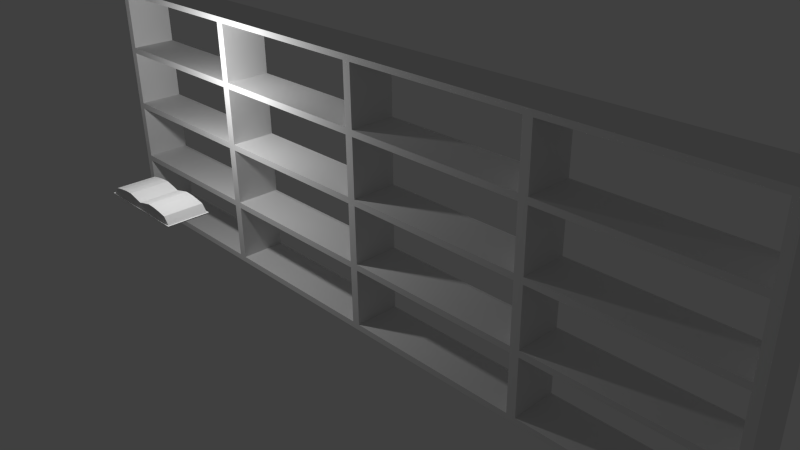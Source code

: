 # Source: family-album.blend  (saved by Blender 2.74.0; exported with 4.5.12 LTS)
import bpy
from mathutils import Matrix  # noqa: F401  (used for matrix-valued properties, if any)

bpy.ops.wm.read_factory_settings(use_empty=True)
scene = bpy.context.scene
scene.name = 'Scene'

# ---- collections
col_collection_1 = bpy.data.collections.new('Collection 1'); scene.collection.children.link(col_collection_1)

# ---- world
world_world = bpy.data.worlds.new('World'); scene.world = world_world
world_world.color = (0.05088, 0.05088, 0.05088)
world_world.use_sun_shadow = False
world_world.sun_shadow_jitter_overblur = 0.0
world_world.cycles.sampling_method = 'MANUAL'
world_world.cycles.sample_map_resolution = 256

# ---- cameras
cam_camera = bpy.data.cameras.new('Camera')
cam_camera.clip_end = 100.0
cam_camera.lens = 35.0
cam_camera.sensor_width = 32.0
cam_camera.sensor_height = 18.0
cam_camera.ortho_scale = 7.314
cam_camera.dof.focus_distance = 0.0
cam_camera.dof.aperture_fstop = 128.0

# ---- lights
light_lamp = bpy.data.lights.new('Lamp', 'POINT')
light_lamp.transmission_factor = 0.0
light_lamp.cutoff_distance = 30.0
light_lamp.energy = 100.0
light_lamp.shadow_buffer_clip_start = 1.001
light_lamp.shadow_soft_size = 0.1
light_lamp.shadow_maximum_resolution = 0.006
light_lamp.use_absolute_resolution = True
light_lamp.cycles.use_multiple_importance_sampling = False

# ---- meshes
me_cube = bpy.data.meshes.new('Cube')
me_cube.from_pydata([(-3.992, -1.0, 0.06502), (0.0, -1.0, 0.0287), (-3.992, 1.0, 0.06502), (0.0, 1.0, 0.0287), (0.0, 1.0, -0.2359), (-4.558, 1.0, -0.2359), (0.0, -1.0, -0.2359), (-4.558, -1.0, -0.2359), (-3.178, -1.0, 0.1383), (-2.363, -1.0, 0.1871), (-1.549, -1.0, 0.1992), (-0.7345, -1.0, 0.114), (-0.7345, 1.0, 0.114), (-1.549, 1.0, 0.1992), (-2.363, 1.0, 0.1871), (-3.178, 1.0, 0.1383), (-0.8476, -1.0, -0.2359), (-1.775, -1.0, -0.2359), (-2.703, -1.0, -0.2359), (-3.63, -1.0, -0.2359), (-0.8476, 1.0, -0.2359), (-1.775, 1.0, -0.2359), (-2.703, 1.0, -0.2359), (-3.63, 1.0, -0.2359), (0.0, 1.064, -0.2359), (0.0, -1.064, -0.2359), (-4.706, 1.064, -0.2359), (-4.706, -1.064, -0.2359), (-3.719, -1.064, -0.2359), (-3.719, 1.064, -0.2359), (-0.7585, -1.064, -0.2359), (-1.745, -1.064, -0.2359), (-2.732, -1.064, -0.2359), (-0.7585, 1.064, -0.2359), (-1.745, 1.064, -0.2359), (-2.732, 1.064, -0.2359), (0.0, 1.064, -0.2717), (0.0, -1.064, -0.2717), (-4.706, 1.064, -0.2717), (-4.706, -1.064, -0.2717), (-3.719, -1.064, -0.2717), (-3.719, 1.064, -0.2717), (-0.7585, -1.064, -0.2717), (-1.745, -1.064, -0.2717), (-2.732, -1.064, -0.2717), (-0.7585, 1.064, -0.2717), (-1.745, 1.064, -0.2717), (-2.732, 1.064, -0.2717), (3.992, -1.0, 0.06502), (0.0, -1.0, 0.0287), (3.992, 1.0, 0.06502), (0.0, 1.0, 0.0287), (0.0, 1.0, -0.2359), (4.558, 1.0, -0.2359), (0.0, -1.0, -0.2359), (4.558, -1.0, -0.2359), (3.178, -1.0, 0.1383), (2.363, -1.0, 0.1871), (1.549, -1.0, 0.1992), (0.7345, -1.0, 0.114), (0.7345, 1.0, 0.114), (1.549, 1.0, 0.1992), (2.363, 1.0, 0.1871), (3.178, 1.0, 0.1383), (0.8476, -1.0, -0.2359), (1.775, -1.0, -0.2359), (2.703, -1.0, -0.2359), (3.63, -1.0, -0.2359), (0.8476, 1.0, -0.2359), (1.775, 1.0, -0.2359), (2.703, 1.0, -0.2359), (3.63, 1.0, -0.2359), (0.0, 1.064, -0.2359), (0.0, -1.064, -0.2359), (4.706, 1.064, -0.2359), (4.706, -1.064, -0.2359), (3.719, -1.064, -0.2359), (3.719, 1.064, -0.2359), (0.7585, -1.064, -0.2359), (1.745, -1.064, -0.2359), (2.732, -1.064, -0.2359), (0.7585, 1.064, -0.2359), (1.745, 1.064, -0.2359), (2.732, 1.064, -0.2359), (0.0, 1.064, -0.2717), (0.0, -1.064, -0.2717), (4.706, 1.064, -0.2717), (4.706, -1.064, -0.2717), (3.719, -1.064, -0.2717), (3.719, 1.064, -0.2717), (0.7585, -1.064, -0.2717), (1.745, -1.064, -0.2717), (2.732, -1.064, -0.2717), (0.7585, 1.064, -0.2717), (1.745, 1.064, -0.2717), (2.732, 1.064, -0.2717)], [], [(8, 15, 2, 0), (19, 8, 0, 7), (0, 2, 5, 7), (18, 19, 28, 32), (15, 23, 5, 2), (3, 4, 20, 12), (12, 20, 21, 13), (13, 21, 22, 14), (14, 22, 23, 15), (20, 4, 24, 33), (21, 20, 33, 34), (22, 21, 34, 35), (23, 22, 35, 29), (6, 1, 11, 16), (16, 11, 10, 17), (17, 10, 9, 18), (18, 9, 8, 19), (1, 3, 12, 11), (11, 12, 13, 10), (10, 13, 14, 9), (9, 14, 15, 8), (32, 28, 40, 44), (33, 24, 36, 45), (34, 33, 45, 46), (35, 34, 46, 47), (29, 35, 47, 41), (17, 18, 32, 31), (16, 17, 31, 30), (6, 16, 30, 25), (5, 23, 29, 26), (19, 7, 27, 28), (7, 5, 26, 27), (4, 6, 25, 24), (40, 39, 38, 41), (37, 42, 45, 36), (42, 43, 46, 45), (43, 44, 47, 46), (44, 40, 41, 47), (31, 32, 44, 43), (30, 31, 43, 42), (25, 30, 42, 37), (26, 29, 41, 38), (28, 27, 39, 40), (27, 26, 38, 39), (56, 48, 50, 63), (67, 55, 48, 56), (48, 55, 53, 50), (66, 80, 76, 67), (63, 50, 53, 71), (51, 60, 68, 52), (60, 61, 69, 68), (61, 62, 70, 69), (62, 63, 71, 70), (68, 81, 72, 52), (69, 82, 81, 68), (70, 83, 82, 69), (71, 77, 83, 70), (54, 64, 59, 49), (64, 65, 58, 59), (65, 66, 57, 58), (66, 67, 56, 57), (49, 59, 60, 51), (59, 58, 61, 60), (58, 57, 62, 61), (57, 56, 63, 62), (80, 92, 88, 76), (81, 93, 84, 72), (82, 94, 93, 81), (83, 95, 94, 82), (77, 89, 95, 83), (65, 79, 80, 66), (64, 78, 79, 65), (54, 73, 78, 64), (53, 74, 77, 71), (67, 76, 75, 55), (55, 75, 74, 53), (52, 72, 73, 54), (88, 89, 86, 87), (85, 84, 93, 90), (90, 93, 94, 91), (91, 94, 95, 92), (92, 95, 89, 88), (79, 91, 92, 80), (78, 90, 91, 79), (73, 85, 90, 78), (74, 86, 89, 77), (76, 88, 87, 75), (75, 87, 86, 74)])
_uv = me_cube.uv_layers.new(name='UVMap')
_uv.uv.foreach_set('vector', [0.1543, 0.04386, 0.1537, 0.2523, 0.06782, 0.2536, 0.06782, 0.0423, 0.1041, 0.007526, 0.1543, 0.04386, 0.06782, 0.0423, 0.005358, 0.01457, 0.06782, 0.0423, 0.06782, 0.2536, 0.0001511, 0.2536, 0.0001512, 0.0423, 0.2334, 0.9808, 0.1415, 0.9808, 0.1327, 0.9745, 0.2305, 0.9745, 0.1537, 0.2523, 0.1037, 0.2882, 0.005748, 0.2809, 0.06782, 0.2536, 0.4855, 0.254, 0.4882, 0.2821, 0.3982, 0.2908, 0.4072, 0.2527, 0.4072, 0.2527, 0.3982, 0.2908, 0.2997, 0.2964, 0.3221, 0.2502, 0.3221, 0.2502, 0.2997, 0.2964, 0.2014, 0.2944, 0.2384, 0.2513, 0.2384, 0.2513, 0.2014, 0.2944, 0.1037, 0.2882, 0.1537, 0.2523, 0.4056, 0.6987, 0.4896, 0.6987, 0.5013, 0.7564, 0.4261, 0.7564, 0.3137, 0.6987, 0.4056, 0.6987, 0.4261, 0.7564, 0.3283, 0.7564, 0.2218, 0.6987, 0.3137, 0.6987, 0.3283, 0.7564, 0.2305, 0.7564, 0.1298, 0.6987, 0.2218, 0.6987, 0.2305, 0.7564, 0.1327, 0.7564, 0.4884, 0.0151, 0.4855, 0.04297, 0.4078, 0.04403, 0.399, 0.006146, 0.399, 0.006146, 0.4078, 0.04403, 0.3235, 0.04628, 0.3013, 0.0001511, 0.3013, 0.0001511, 0.3235, 0.04628, 0.2395, 0.04514, 0.2024, 0.001667, 0.2024, 0.001667, 0.2395, 0.04514, 0.1543, 0.04386, 0.1041, 0.007526, 0.4855, 0.04297, 0.4855, 0.254, 0.4072, 0.2527, 0.4078, 0.04403, 0.4078, 0.04403, 0.4072, 0.2527, 0.3221, 0.2502, 0.3235, 0.04628, 0.3235, 0.04628, 0.3221, 0.2502, 0.2384, 0.2513, 0.2395, 0.04514, 0.2395, 0.04514, 0.2384, 0.2513, 0.1537, 0.2523, 0.1543, 0.04386, 0.2305, 0.9745, 0.1327, 0.9745, 0.1327, 0.9709, 0.2305, 0.9709, 0.4261, 0.7564, 0.5013, 0.7564, 0.5013, 0.76, 0.4261, 0.76, 0.3283, 0.7564, 0.4261, 0.7564, 0.4261, 0.76, 0.3283, 0.76, 0.2305, 0.7564, 0.3283, 0.7564, 0.3283, 0.76, 0.2305, 0.76, 0.1327, 0.7564, 0.2305, 0.7564, 0.2305, 0.76, 0.1327, 0.76, 0.3254, 0.9808, 0.2334, 0.9808, 0.2305, 0.9745, 0.3283, 0.9745, 0.4173, 0.9808, 0.3254, 0.9808, 0.3283, 0.9745, 0.4261, 0.9745, 0.5013, 0.9808, 0.4173, 0.9808, 0.4261, 0.9745, 0.5013, 0.9745, 0.03788, 0.6987, 0.1298, 0.6987, 0.1327, 0.7564, 0.03483, 0.7564, 0.1415, 0.9808, 0.04955, 0.9808, 0.03483, 0.9745, 0.1327, 0.9745, 0.01643, 0.9646, 0.01643, 0.7663, 0.03115, 0.76, 0.03115, 0.9709, 0.9323, 0.8837, 0.8752, 0.8837, 0.7573, 0.7781, 0.9813, 0.8103, 0.1327, 0.9709, 0.03483, 0.9709, 0.03483, 0.76, 0.1327, 0.76, 0.5013, 0.9709, 0.4261, 0.9709, 0.4261, 0.76, 0.5013, 0.76, 0.4261, 0.9709, 0.3283, 0.9709, 0.3283, 0.76, 0.4261, 0.76, 0.3283, 0.9709, 0.2305, 0.9709, 0.2305, 0.76, 0.3283, 0.76, 0.2305, 0.9709, 0.1327, 0.9709, 0.1327, 0.76, 0.2305, 0.76, 0.3283, 0.9745, 0.2305, 0.9745, 0.2305, 0.9709, 0.3283, 0.9709, 0.4261, 0.9745, 0.3283, 0.9745, 0.3283, 0.9709, 0.4261, 0.9709, 0.5013, 0.9745, 0.4261, 0.9745, 0.4261, 0.9709, 0.5013, 0.9709, 0.03483, 0.7564, 0.1327, 0.7564, 0.1327, 0.76, 0.03483, 0.76, 0.1327, 0.9745, 0.03483, 0.9745, 0.03483, 0.9709, 0.1327, 0.9709, 0.03115, 0.9709, 0.03115, 0.76, 0.03483, 0.76, 0.03483, 0.9709, 0.3342, 0.3404, 0.4207, 0.3389, 0.4206, 0.5502, 0.3347, 0.5489, 0.3844, 0.3041, 0.4831, 0.3112, 0.4207, 0.3389, 0.3342, 0.3404, 0.4207, 0.3389, 0.4883, 0.339, 0.4882, 0.5503, 0.4206, 0.5502, 0.9786, 0.2537, 0.972, 0.2506, 0.972, 0.1475, 0.9786, 0.1568, 0.3347, 0.5489, 0.4206, 0.5502, 0.4826, 0.5776, 0.3847, 0.5848, 0.002933, 0.5505, 0.0812, 0.5491, 0.09016, 0.5873, 0.0001516, 0.5785, 0.0812, 0.5491, 0.1663, 0.5467, 0.1887, 0.5929, 0.09016, 0.5873, 0.1663, 0.5467, 0.25, 0.5478, 0.287, 0.5909, 0.1887, 0.5929, 0.25, 0.5478, 0.3347, 0.5489, 0.3847, 0.5848, 0.287, 0.5909, 0.7354, 0.4476, 0.7421, 0.4569, 0.7409, 0.6038, 0.7342, 0.6038, 0.7354, 0.3507, 0.7421, 0.3538, 0.7421, 0.4569, 0.7354, 0.4476, 0.7354, 0.2537, 0.7421, 0.2506, 0.7421, 0.3538, 0.7354, 0.3507, 0.7354, 0.1568, 0.7421, 0.1475, 0.7421, 0.2506, 0.7354, 0.2537, 0.0001511, 0.3115, 0.08948, 0.3026, 0.08073, 0.3405, 0.002983, 0.3394, 0.08948, 0.3026, 0.1873, 0.2967, 0.1649, 0.3428, 0.08073, 0.3405, 0.1873, 0.2967, 0.2861, 0.2982, 0.249, 0.3417, 0.1649, 0.3428, 0.2861, 0.2982, 0.3844, 0.3041, 0.3342, 0.3404, 0.249, 0.3417, 0.002983, 0.3394, 0.08073, 0.3405, 0.0812, 0.5491, 0.002933, 0.5505, 0.08073, 0.3405, 0.1649, 0.3428, 0.1663, 0.5467, 0.0812, 0.5491, 0.1649, 0.3428, 0.249, 0.3417, 0.25, 0.5478, 0.1663, 0.5467, 0.249, 0.3417, 0.3342, 0.3404, 0.3347, 0.5489, 0.25, 0.5478, 0.972, 0.2506, 0.9682, 0.2506, 0.9682, 0.1475, 0.972, 0.1475, 0.7421, 0.4569, 0.7458, 0.4569, 0.7446, 0.6038, 0.7409, 0.6038, 0.7421, 0.3538, 0.7458, 0.3538, 0.7458, 0.4569, 0.7421, 0.4569, 0.7421, 0.2506, 0.7458, 0.2506, 0.7458, 0.3538, 0.7421, 0.3538, 0.7421, 0.1475, 0.7458, 0.1475, 0.7458, 0.2506, 0.7421, 0.2506, 0.9786, 0.3507, 0.972, 0.3538, 0.972, 0.2506, 0.9786, 0.2537, 0.9786, 0.4476, 0.972, 0.4569, 0.972, 0.3538, 0.9786, 0.3507, 0.9774, 0.6038, 0.9707, 0.6038, 0.972, 0.4569, 0.9786, 0.4476, 0.7354, 0.05988, 0.7421, 0.04437, 0.7421, 0.1475, 0.7354, 0.1568, 0.9786, 0.1568, 0.972, 0.1475, 0.972, 0.04437, 0.9786, 0.05988, 0.9615, 0.02497, 0.9682, 0.04049, 0.7458, 0.04049, 0.7525, 0.02497, 0.9673, 0.6678, 0.97, 0.7716, 0.7806, 0.7444, 0.8782, 0.6332, 0.9682, 0.1475, 0.7458, 0.1475, 0.7458, 0.04437, 0.9682, 0.04437, 0.967, 0.6038, 0.7446, 0.6038, 0.7458, 0.4569, 0.9682, 0.4569, 0.9682, 0.4569, 0.7458, 0.4569, 0.7458, 0.3538, 0.9682, 0.3538, 0.9682, 0.3538, 0.7458, 0.3538, 0.7458, 0.2506, 0.9682, 0.2506, 0.9682, 0.2506, 0.7458, 0.2506, 0.7458, 0.1475, 0.9682, 0.1475, 0.972, 0.3538, 0.9682, 0.3538, 0.9682, 0.2506, 0.972, 0.2506, 0.972, 0.4569, 0.9682, 0.4569, 0.9682, 0.3538, 0.972, 0.3538, 0.9707, 0.6038, 0.967, 0.6038, 0.9682, 0.4569, 0.972, 0.4569, 0.7421, 0.04437, 0.7458, 0.04437, 0.7458, 0.1475, 0.7421, 0.1475, 0.972, 0.1475, 0.9682, 0.1475, 0.9682, 0.04437, 0.972, 0.04437, 0.9682, 0.04049, 0.9682, 0.04437, 0.7458, 0.04437, 0.7458, 0.04049])
me_cube.use_remesh_preserve_volume = False
me_cube.use_remesh_preserve_attributes = False
me_cube.use_mirror_vertex_groups = False
me_cube.update()
me_plane = bpy.data.meshes.new('Plane')
me_plane.from_pydata([(-1.0, -1.0, 0.0), (1.0, -1.0, 0.0), (-1.0, 1.0, 0.0), (1.0, 1.0, 0.0), (-1.0, 1.0, 0.08745), (-1.0, -1.0, 0.08745), (1.0, -1.0, 0.08745), (1.0, 1.0, 0.08745), (-0.9784, -1.0, 3.725e-09), (0.9784, -1.0, 3.725e-09), (0.9784, 1.0, 3.725e-09), (-0.9784, 1.0, 3.725e-09), (-0.9784, -1.0, 0.08745), (0.9784, -1.0, 0.08745), (0.9784, 1.0, 0.08745), (-0.9784, 1.0, 0.08745), (-0.5102, -1.0, 7.451e-09), (0.5102, -1.0, 7.451e-09), (0.5102, 1.0, 7.451e-09), (-0.5102, 1.0, 7.451e-09), (-0.5102, -1.0, 0.08745), (0.5102, -1.0, 0.08745), (0.5102, 1.0, 0.08745), (-0.5102, 1.0, 0.08745), (-0.486, -1.0, 1.118e-08), (0.486, -1.0, 1.118e-08), (0.486, 1.0, 1.118e-08), (-0.486, 1.0, 1.118e-08), (-0.486, -1.0, 0.08745), (0.486, -1.0, 0.08745), (0.486, 1.0, 0.08745), (-0.486, 1.0, 0.08745), (-0.01441, -1.0, 1.118e-08), (-0.01441, 1.0, 1.118e-08), (-0.01441, -1.0, 0.08745), (-0.01441, 1.0, 0.08745), (0.007929, -1.0, 1.118e-08), (0.007929, -1.0, 0.08745), (0.007929, 1.0, 1.118e-08), (0.007929, 1.0, 0.08745), (-1.0, 1.0, 0.9001), (-1.0, -1.0, 0.9001), (0.9784, -1.0, 0.9001), (1.0, -1.0, 0.9001), (1.0, 1.0, 0.9001), (-0.9784, 1.0, 0.9001), (-0.9784, -1.0, 0.9001), (0.9784, 1.0, 0.9001), (0.486, -1.0, 0.9001), (0.5102, -1.0, 0.9001), (-0.486, 1.0, 0.9001), (-0.5102, 1.0, 0.9001), (-0.5102, -1.0, 0.9001), (0.5102, 1.0, 0.9001), (-0.486, -1.0, 0.9001), (0.486, 1.0, 0.9001), (0.007929, 1.0, 0.9001), (-0.01441, 1.0, 0.9001), (-0.01441, -1.0, 0.9001), (0.007929, -1.0, 0.9001), (-1.0, -1.0, 0.9001), (1.0, -1.0, 0.9001), (-1.0, 1.0, 0.9001), (1.0, 1.0, 0.9001), (-1.0, 1.0, 0.9876), (-1.0, -1.0, 0.9876), (1.0, -1.0, 0.9876), (1.0, 1.0, 0.9876), (-0.9784, -1.0, 0.9001), (0.9784, -1.0, 0.9001), (0.9784, 1.0, 0.9001), (-0.9784, 1.0, 0.9001), (-0.9784, -1.0, 0.9876), (0.9784, -1.0, 0.9876), (0.9784, 1.0, 0.9876), (-0.9784, 1.0, 0.9876), (-0.5102, -1.0, 0.9001), (0.5102, -1.0, 0.9001), (0.5102, 1.0, 0.9001), (-0.5102, 1.0, 0.9001), (-0.5102, -1.0, 0.9876), (0.5102, -1.0, 0.9876), (0.5102, 1.0, 0.9876), (-0.5102, 1.0, 0.9876), (-0.486, -1.0, 0.9001), (0.486, -1.0, 0.9001), (0.486, 1.0, 0.9001), (-0.486, 1.0, 0.9001), (-0.486, -1.0, 0.9876), (0.486, -1.0, 0.9876), (0.486, 1.0, 0.9876), (-0.486, 1.0, 0.9876), (-0.01441, -1.0, 0.9001), (-0.01441, 1.0, 0.9001), (-0.01441, -1.0, 0.9876), (-0.01441, 1.0, 0.9876), (0.007929, -1.0, 0.9001), (0.007929, -1.0, 0.9876), (0.007929, 1.0, 0.9001), (0.007929, 1.0, 0.9876), (-1.0, 1.0, 1.8), (-1.0, -1.0, 1.8), (0.9784, -1.0, 1.8), (1.0, -1.0, 1.8), (1.0, 1.0, 1.8), (-0.9784, 1.0, 1.8), (-0.9784, -1.0, 1.8), (0.9784, 1.0, 1.8), (0.486, -1.0, 1.8), (0.5102, -1.0, 1.8), (-0.486, 1.0, 1.8), (-0.5102, 1.0, 1.8), (-0.5102, -1.0, 1.8), (0.5102, 1.0, 1.8), (-0.486, -1.0, 1.8), (0.486, 1.0, 1.8), (0.007929, 1.0, 1.8), (-0.01441, 1.0, 1.8), (-0.01441, -1.0, 1.8), (0.007929, -1.0, 1.8), (-1.0, -1.0, 1.8), (1.0, -1.0, 1.8), (-1.0, 1.0, 1.8), (1.0, 1.0, 1.8), (-1.0, 1.0, 1.888), (-1.0, -1.0, 1.888), (1.0, -1.0, 1.888), (1.0, 1.0, 1.888), (-0.9784, -1.0, 1.8), (0.9784, -1.0, 1.8), (0.9784, 1.0, 1.8), (-0.9784, 1.0, 1.8), (-0.9784, -1.0, 1.888), (0.9784, -1.0, 1.888), (0.9784, 1.0, 1.888), (-0.9784, 1.0, 1.888), (-0.5102, -1.0, 1.8), (0.5102, -1.0, 1.8), (0.5102, 1.0, 1.8), (-0.5102, 1.0, 1.8), (-0.5102, -1.0, 1.888), (0.5102, -1.0, 1.888), (0.5102, 1.0, 1.888), (-0.5102, 1.0, 1.888), (-0.486, -1.0, 1.8), (0.486, -1.0, 1.8), (0.486, 1.0, 1.8), (-0.486, 1.0, 1.8), (-0.486, -1.0, 1.888), (0.486, -1.0, 1.888), (0.486, 1.0, 1.888), (-0.486, 1.0, 1.888), (-0.01441, -1.0, 1.8), (-0.01441, 1.0, 1.8), (-0.01441, -1.0, 1.888), (-0.01441, 1.0, 1.888), (0.007929, -1.0, 1.8), (0.007929, -1.0, 1.888), (0.007929, 1.0, 1.8), (0.007929, 1.0, 1.888), (-1.0, 1.0, 2.7), (-1.0, -1.0, 2.7), (0.9784, -1.0, 2.7), (1.0, -1.0, 2.7), (1.0, 1.0, 2.7), (-0.9784, 1.0, 2.7), (-0.9784, -1.0, 2.7), (0.9784, 1.0, 2.7), (0.486, -1.0, 2.7), (0.5102, -1.0, 2.7), (-0.486, 1.0, 2.7), (-0.5102, 1.0, 2.7), (-0.5102, -1.0, 2.7), (0.5102, 1.0, 2.7), (-0.486, -1.0, 2.7), (0.486, 1.0, 2.7), (0.007929, 1.0, 2.7), (-0.01441, 1.0, 2.7), (-0.01441, -1.0, 2.7), (0.007929, -1.0, 2.7), (-1.0, -1.0, 2.7), (1.0, -1.0, 2.7), (-1.0, 1.0, 2.7), (1.0, 1.0, 2.7), (-1.0, 1.0, 2.788), (-1.0, -1.0, 2.788), (1.0, -1.0, 2.788), (1.0, 1.0, 2.788), (-0.9784, -1.0, 2.7), (0.9784, -1.0, 2.7), (0.9784, 1.0, 2.7), (-0.9784, 1.0, 2.7), (-0.9784, -1.0, 2.788), (0.9784, -1.0, 2.788), (0.9784, 1.0, 2.788), (-0.9784, 1.0, 2.788), (-0.5102, -1.0, 2.7), (0.5102, -1.0, 2.7), (0.5102, 1.0, 2.7), (-0.5102, 1.0, 2.7), (-0.5102, -1.0, 2.788), (0.5102, -1.0, 2.788), (0.5102, 1.0, 2.788), (-0.5102, 1.0, 2.788), (-0.486, -1.0, 2.7), (0.486, -1.0, 2.7), (0.486, 1.0, 2.7), (-0.486, 1.0, 2.7), (-0.486, -1.0, 2.788), (0.486, -1.0, 2.788), (0.486, 1.0, 2.788), (-0.486, 1.0, 2.788), (-0.01441, -1.0, 2.7), (-0.01441, 1.0, 2.7), (-0.01441, -1.0, 2.788), (-0.01441, 1.0, 2.788), (0.007929, -1.0, 2.7), (0.007929, -1.0, 2.788), (0.007929, 1.0, 2.7), (0.007929, 1.0, 2.788), (-1.0, 1.0, 3.601), (-1.0, -1.0, 3.601), (0.9784, -1.0, 3.601), (1.0, -1.0, 3.601), (1.0, 1.0, 3.601), (-0.9784, 1.0, 3.601), (-0.9784, -1.0, 3.601), (0.9784, 1.0, 3.601), (0.486, -1.0, 3.601), (0.5102, -1.0, 3.601), (-0.486, 1.0, 3.601), (-0.5102, 1.0, 3.601), (-0.5102, -1.0, 3.601), (0.5102, 1.0, 3.601), (-0.486, -1.0, 3.601), (0.486, 1.0, 3.601), (0.007929, 1.0, 3.601), (-0.01441, 1.0, 3.601), (-0.01441, -1.0, 3.601), (0.007929, -1.0, 3.601), (-1.0, 1.0, 3.68), (-1.0, -1.0, 3.68), (-0.9784, 1.0, 3.68), (-0.9784, -1.0, 3.68), (0.9663, -1.0, 3.601), (0.9663, 1.0, 3.601), (0.9663, -1.0, 3.68), (0.9663, 1.0, 3.68), (0.9784, -1.0, 3.68), (1.0, -1.0, 3.68), (1.0, 1.0, 3.68), (0.9784, 1.0, 3.68)], [], [(9, 10, 3, 1), (6, 7, 44, 43), (11, 2, 4, 15), (1, 3, 7, 6), (9, 1, 6, 13), (2, 0, 5, 4), (0, 8, 12, 5), (17, 9, 13, 21), (3, 10, 14, 7), (19, 11, 15, 23), (39, 35, 57, 56), (21, 13, 14, 22), (0, 2, 11, 8), (17, 18, 10, 9), (8, 11, 19, 16), (25, 26, 18, 17), (12, 20, 23, 15), (37, 39, 56, 59), (10, 18, 22, 14), (27, 19, 23, 31), (8, 16, 20, 12), (25, 17, 21, 29), (16, 24, 28, 20), (36, 25, 29, 37), (18, 26, 30, 22), (33, 27, 31, 35), (35, 34, 58, 57), (37, 29, 30, 39), (16, 19, 27, 24), (36, 38, 26, 25), (24, 27, 33, 32), (28, 34, 35, 31), (38, 33, 35, 39), (24, 32, 34, 28), (26, 38, 39, 30), (32, 33, 38, 36), (28, 31, 50, 54), (32, 36, 37, 34), (42, 43, 44, 47), (41, 46, 45, 40), (48, 49, 53, 55), (52, 54, 50, 51), (58, 59, 56, 57), (21, 22, 53, 49), (22, 30, 55, 53), (4, 5, 41, 40), (20, 28, 54, 52), (12, 15, 45, 46), (31, 23, 51, 50), (30, 29, 48, 55), (29, 21, 49, 48), (15, 4, 40, 45), (7, 14, 47, 44), (13, 6, 43, 42), (5, 12, 46, 41), (23, 20, 52, 51), (34, 37, 59, 58), (14, 13, 42, 47), (69, 70, 63, 61), (66, 67, 104, 103), (71, 62, 64, 75), (61, 63, 67, 66), (69, 61, 66, 73), (62, 60, 65, 64), (60, 68, 72, 65), (77, 69, 73, 81), (63, 70, 74, 67), (79, 71, 75, 83), (99, 95, 117, 116), (81, 73, 74, 82), (60, 62, 71, 68), (77, 78, 70, 69), (68, 71, 79, 76), (85, 86, 78, 77), (72, 80, 83, 75), (97, 99, 116, 119), (70, 78, 82, 74), (87, 79, 83, 91), (68, 76, 80, 72), (85, 77, 81, 89), (76, 84, 88, 80), (96, 85, 89, 97), (78, 86, 90, 82), (93, 87, 91, 95), (95, 94, 118, 117), (97, 89, 90, 99), (76, 79, 87, 84), (96, 98, 86, 85), (84, 87, 93, 92), (88, 94, 95, 91), (98, 93, 95, 99), (84, 92, 94, 88), (86, 98, 99, 90), (92, 93, 98, 96), (88, 91, 110, 114), (92, 96, 97, 94), (102, 103, 104, 107), (101, 106, 105, 100), (108, 109, 113, 115), (112, 114, 110, 111), (118, 119, 116, 117), (81, 82, 113, 109), (82, 90, 115, 113), (64, 65, 101, 100), (80, 88, 114, 112), (72, 75, 105, 106), (91, 83, 111, 110), (90, 89, 108, 115), (89, 81, 109, 108), (75, 64, 100, 105), (67, 74, 107, 104), (73, 66, 103, 102), (65, 72, 106, 101), (83, 80, 112, 111), (94, 97, 119, 118), (74, 73, 102, 107), (129, 130, 123, 121), (126, 127, 164, 163), (131, 122, 124, 135), (121, 123, 127, 126), (129, 121, 126, 133), (122, 120, 125, 124), (120, 128, 132, 125), (137, 129, 133, 141), (123, 130, 134, 127), (139, 131, 135, 143), (159, 155, 177, 176), (141, 133, 134, 142), (120, 122, 131, 128), (137, 138, 130, 129), (128, 131, 139, 136), (145, 146, 138, 137), (132, 140, 143, 135), (157, 159, 176, 179), (130, 138, 142, 134), (147, 139, 143, 151), (128, 136, 140, 132), (145, 137, 141, 149), (136, 144, 148, 140), (156, 145, 149, 157), (138, 146, 150, 142), (153, 147, 151, 155), (155, 154, 178, 177), (157, 149, 150, 159), (136, 139, 147, 144), (156, 158, 146, 145), (144, 147, 153, 152), (148, 154, 155, 151), (158, 153, 155, 159), (144, 152, 154, 148), (146, 158, 159, 150), (152, 153, 158, 156), (148, 151, 170, 174), (152, 156, 157, 154), (162, 163, 164, 167), (161, 166, 165, 160), (168, 169, 173, 175), (172, 174, 170, 171), (178, 179, 176, 177), (141, 142, 173, 169), (142, 150, 175, 173), (124, 125, 161, 160), (140, 148, 174, 172), (132, 135, 165, 166), (151, 143, 171, 170), (150, 149, 168, 175), (149, 141, 169, 168), (135, 124, 160, 165), (127, 134, 167, 164), (133, 126, 163, 162), (125, 132, 166, 161), (143, 140, 172, 171), (154, 157, 179, 178), (134, 133, 162, 167), (189, 190, 183, 181), (186, 187, 224, 223), (191, 182, 184, 195), (181, 183, 187, 186), (189, 181, 186, 193), (182, 180, 185, 184), (180, 188, 192, 185), (197, 189, 193, 201), (183, 190, 194, 187), (199, 191, 195, 203), (219, 215, 237, 236), (201, 193, 194, 202), (180, 182, 191, 188), (197, 198, 190, 189), (188, 191, 199, 196), (205, 206, 198, 197), (192, 200, 203, 195), (217, 219, 236, 239), (190, 198, 202, 194), (207, 199, 203, 211), (188, 196, 200, 192), (205, 197, 201, 209), (196, 204, 208, 200), (216, 205, 209, 217), (198, 206, 210, 202), (213, 207, 211, 215), (215, 214, 238, 237), (217, 209, 210, 219), (196, 199, 207, 204), (216, 218, 206, 205), (204, 207, 213, 212), (208, 214, 215, 211), (218, 213, 215, 219), (204, 212, 214, 208), (206, 218, 219, 210), (212, 213, 218, 216), (208, 211, 230, 234), (212, 216, 217, 214), (225, 242, 247, 245), (201, 202, 233, 229), (202, 210, 235, 233), (184, 185, 221, 220), (200, 208, 234, 232), (192, 195, 225, 226), (211, 203, 231, 230), (210, 209, 228, 235), (209, 201, 229, 228), (195, 184, 220, 225), (187, 194, 227, 224), (193, 186, 223, 222), (185, 192, 226, 221), (203, 200, 232, 231), (214, 217, 239, 238), (194, 193, 222, 227), (241, 243, 242, 240), (221, 226, 243, 241), (225, 220, 240, 242), (220, 221, 241, 240), (246, 244, 222, 248), (243, 226, 244, 246), (242, 243, 246, 247), (226, 225, 245, 244), (247, 246, 248, 251), (248, 249, 250, 251), (224, 227, 251, 250), (223, 224, 250, 249), (222, 223, 249, 248), (245, 247, 251, 227), (227, 222, 244, 245)])
me_plane.use_remesh_preserve_volume = False
me_plane.use_remesh_preserve_attributes = False
me_plane.use_mirror_vertex_groups = False
me_plane.update()

# ---- objects
ob_cube = bpy.data.objects.new('Cube', me_cube)
ob_regal = bpy.data.objects.new('Regal', me_plane)
ob_lamp = bpy.data.objects.new('Lamp', light_lamp)
ob_camera = bpy.data.objects.new('Camera', cam_camera)

# ---- transforms, parenting, visibility, modifiers, constraints
ob_cube.location = (-2.853, -1.418, 0.3329)
ob_cube.scale = (0.1611, 0.2896, 0.3416)
ob_cube.lineart.crease_threshold = 0.0
ob_regal.location = (0.0, 0.0, -1.0)
ob_regal.scale = (5.256, 0.3239, 1.0)
ob_regal.hide_viewport = True
ob_regal.lineart.crease_threshold = 0.0
ob_lamp.location = (-2.235, -1.459, 2.183)
ob_lamp.rotation_euler = (0.6503, 0.05522, 1.866)
ob_lamp.lock_rotations_4d = False
ob_lamp.empty_display_type = 'ARROWS'
ob_lamp.color = (0.0, 0.0, 0.0, 0.0)
ob_lamp.lineart.crease_threshold = 0.0
ob_camera.location = (7.481, -6.508, 5.344)
ob_camera.rotation_euler = (1.109, 0.01082, 0.8149)
ob_camera.lock_rotations_4d = False
ob_camera.empty_display_type = 'ARROWS'
ob_camera.color = (0.0, 0.0, 0.0, 0.0)
ob_camera.display_type = 'WIRE'
ob_camera.lineart.crease_threshold = 0.0

# ---- collection membership
col_collection_1.objects.link(ob_cube)
col_collection_1.objects.link(ob_regal)
col_collection_1.objects.link(ob_lamp)
col_collection_1.objects.link(ob_camera)

# ---- scene / render settings (as saved in the file)
scene.camera = ob_camera
scene.frame_start = 1; scene.frame_end = 250; scene.frame_set(1)
scene.render.engine = 'BLENDER_EEVEE_NEXT'
scene.render.resolution_percentage = 50
scene.render.dither_intensity = 0.0
scene.cycles.use_denoising = False
scene.cycles.samples = 10
scene.cycles.sampling_pattern = 'TABULATED_SOBOL'
scene.cycles.light_sampling_threshold = 0.0
scene.cycles.use_adaptive_sampling = False
scene.cycles.use_light_tree = False
scene.cycles.blur_glossy = 0.0
scene.cycles.pixel_filter_type = 'GAUSSIAN'
scene.cycles.sample_clamp_indirect = 0.0
scene.view_settings.view_transform = 'Standard'
bpy.context.view_layer.update()
